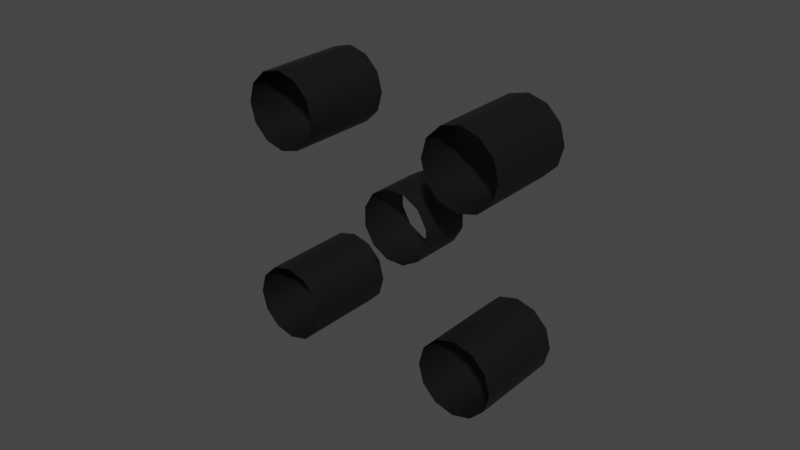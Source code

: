 # Source: PlugTemplate.blend  (saved by Blender 2.93.20; exported with 4.5.12 LTS)
import bpy
from mathutils import Matrix  # noqa: F401  (used for matrix-valued properties, if any)

bpy.ops.wm.read_factory_settings(use_empty=True)
scene = bpy.context.scene
scene.name = 'Scene'

# ---- collections
col_collection = bpy.data.collections.new('Collection'); scene.collection.children.link(col_collection)

# ---- materials (node trees are filled in below, after node groups)
mat_laser = bpy.data.materials.new('Laser')
mat_laser.use_transparent_shadow = False

# ---- material node trees
mat_laser.use_nodes = True; mat_laser.node_tree.nodes.clear()
_N = mat_laser.node_tree.nodes; _L = mat_laser.node_tree.links
n0 = _N.new('ShaderNodeBsdfPrincipled'); n0.name = 'Principled BSDF'; n0.location = (10, 300)
n0.distribution = 'GGX'
n0.subsurface_method = 'BURLEY'
n0.inputs[0].default_value = (0.004896, 0.004896, 0.004896, 1.0)
n0.inputs[3].default_value = 1.45
n0.inputs[27].default_value = (0.0, 0.0, 0.0, 1.0)
n0.inputs[28].default_value = 1.0
n1 = _N.new('ShaderNodeOutputMaterial'); n1.name = 'Material Output'; n1.location = (300, 300)
_L.new(n0.outputs[0], n1.inputs[0])
n1.is_active_output = True

# ---- world
world_world = bpy.data.worlds.new('World'); scene.world = world_world
world_world.use_nodes = True; world_world.node_tree.nodes.clear()
_N = world_world.node_tree.nodes; _L = world_world.node_tree.links
n0 = _N.new('ShaderNodeOutputWorld'); n0.name = 'World Output'; n0.location = (300, 300)
n1 = _N.new('ShaderNodeBackground'); n1.name = 'Background'; n1.location = (10, 300)
n1.inputs[0].default_value = (0.05088, 0.05088, 0.05088, 1.0)
_L.new(n1.outputs[0], n0.inputs[0])
n0.is_active_output = True
world_world.color = (0.05088, 0.05088, 0.05088)
world_world.use_sun_shadow = False
world_world.sun_shadow_jitter_overblur = 0.0

# ---- meshes
me_cylinder_001 = bpy.data.meshes.new('Cylinder.001')
me_cylinder_001.from_pydata([(-0.0115, 0.01392, -0.003081), (-0.008419, 0.01392, -0.008419), (-0.003081, 0.01392, -0.0115), (0.003081, 0.01392, -0.0115), (0.008419, 0.01392, -0.008419), (0.0115, 0.01392, -0.003081), (0.0115, 0.01392, 0.003081), (0.008419, 0.01392, 0.008419), (0.003081, 0.01392, 0.0115), (-0.003081, 0.01392, 0.0115), (-0.008419, 0.01392, 0.008419), (-0.0115, 0.01392, 0.003081), (-0.0115, -0.003627, -0.003081), (-0.008419, -0.003627, -0.008419), (-0.003081, -0.003627, -0.0115), (0.003081, -0.003627, -0.0115), (0.008419, -0.003627, -0.008419), (0.0115, -0.003627, -0.003081), (0.0115, -0.003627, 0.003081), (0.008419, -0.003627, 0.008419), (0.003081, -0.003627, 0.0115), (-0.003081, -0.003627, 0.0115), (-0.008419, -0.003627, 0.008419), (-0.0115, -0.003627, 0.003081), (0.032, 0.01392, -0.01969), (0.03815, 0.01392, -0.02134), (0.04266, 0.01392, -0.02585), (0.04431, 0.01392, -0.032), (0.04266, 0.01392, -0.03815), (0.03815, 0.01392, -0.04266), (0.032, 0.01392, -0.04431), (0.02585, 0.01392, -0.04266), (0.02134, 0.01392, -0.03815), (0.01969, 0.01392, -0.032), (0.02134, 0.01392, -0.02585), (0.02585, 0.01392, -0.02134), (0.032, -0.01649, -0.01969), (0.02585, -0.01649, -0.04266), (0.032, -0.01649, -0.04431), (0.03815, -0.01649, -0.04266), (0.03815, -0.01649, -0.02134), (0.02585, -0.01649, -0.02134), (0.02134, -0.01649, -0.02585), (0.01969, -0.01649, -0.032), (0.02134, -0.01649, -0.03815), (0.04266, -0.01649, -0.03815), (0.04431, -0.01649, -0.032), (0.04266, -0.01649, -0.02585), (-0.032, 0.01392, -0.01969), (-0.03815, 0.01392, -0.02134), (-0.04266, 0.01392, -0.02585), (-0.04431, 0.01392, -0.032), (-0.04266, 0.01392, -0.03815), (-0.03815, 0.01392, -0.04266), (-0.032, 0.01392, -0.04431), (-0.02585, 0.01392, -0.04266), (-0.02134, 0.01392, -0.03815), (-0.01969, 0.01392, -0.032), (-0.02134, 0.01392, -0.02585), (-0.02585, 0.01392, -0.02134), (-0.032, -0.01649, -0.01969), (-0.02585, -0.01649, -0.04266), (-0.032, -0.01649, -0.04431), (-0.03815, -0.01649, -0.04266), (-0.03815, -0.01649, -0.02134), (-0.02585, -0.01649, -0.02134), (-0.02134, -0.01649, -0.02585), (-0.01969, -0.01649, -0.032), (-0.02134, -0.01649, -0.03815), (-0.04266, -0.01649, -0.03815), (-0.04431, -0.01649, -0.032), (-0.04266, -0.01649, -0.02585), (0.032, 0.01392, 0.01969), (0.03815, 0.01392, 0.02134), (0.04266, 0.01392, 0.02585), (0.04431, 0.01392, 0.032), (0.04266, 0.01392, 0.03815), (0.03815, 0.01392, 0.04266), (0.032, 0.01392, 0.04431), (0.02585, 0.01392, 0.04266), (0.02134, 0.01392, 0.03815), (0.01969, 0.01392, 0.032), (0.02134, 0.01392, 0.02585), (0.02585, 0.01392, 0.02134), (0.032, -0.01649, 0.01969), (0.02585, -0.01649, 0.04266), (0.032, -0.01649, 0.04431), (0.03815, -0.01649, 0.04266), (0.03815, -0.01649, 0.02134), (0.02585, -0.01649, 0.02134), (0.02134, -0.01649, 0.02585), (0.01969, -0.01649, 0.032), (0.02134, -0.01649, 0.03815), (0.04266, -0.01649, 0.03815), (0.04431, -0.01649, 0.032), (0.04266, -0.01649, 0.02585), (-0.032, 0.01392, 0.01969), (-0.03815, 0.01392, 0.02134), (-0.04266, 0.01392, 0.02585), (-0.04431, 0.01392, 0.032), (-0.04266, 0.01392, 0.03815), (-0.03815, 0.01392, 0.04266), (-0.032, 0.01392, 0.04431), (-0.02585, 0.01392, 0.04266), (-0.02134, 0.01392, 0.03815), (-0.01969, 0.01392, 0.032), (-0.02134, 0.01392, 0.02585), (-0.02585, 0.01392, 0.02134), (-0.032, -0.01649, 0.01969), (-0.02585, -0.01649, 0.04266), (-0.032, -0.01649, 0.04431), (-0.03815, -0.01649, 0.04266), (-0.03815, -0.01649, 0.02134), (-0.02585, -0.01649, 0.02134), (-0.02134, -0.01649, 0.02585), (-0.01969, -0.01649, 0.032), (-0.02134, -0.01649, 0.03815), (-0.04266, -0.01649, 0.03815), (-0.04431, -0.01649, 0.032), (-0.04266, -0.01649, 0.02585)], [], [(0, 1, 13, 12), (1, 2, 14, 13), (2, 3, 15, 14), (3, 4, 16, 15), (4, 5, 17, 16), (5, 6, 18, 17), (6, 7, 19, 18), (7, 8, 20, 19), (8, 9, 21, 20), (9, 10, 22, 21), (10, 11, 23, 22), (23, 11, 0, 12), (48, 49, 64, 60), (35, 41, 36, 24), (34, 42, 41, 35), (33, 43, 42, 34), (32, 44, 43, 33), (31, 37, 44, 32), (30, 38, 37, 31), (29, 39, 38, 30), (28, 45, 39, 29), (27, 46, 45, 28), (26, 47, 46, 27), (25, 40, 47, 26), (96, 108, 112, 97), (59, 48, 60, 65), (58, 59, 65, 66), (57, 58, 66, 67), (56, 57, 67, 68), (55, 56, 68, 61), (54, 55, 61, 62), (53, 54, 62, 63), (52, 53, 63, 69), (51, 52, 69, 70), (50, 51, 70, 71), (49, 50, 71, 64), (83, 72, 84, 89), (82, 83, 89, 90), (81, 82, 90, 91), (80, 81, 91, 92), (79, 80, 92, 85), (78, 79, 85, 86), (77, 78, 86, 87), (76, 77, 87, 93), (75, 76, 93, 94), (74, 75, 94, 95), (73, 74, 95, 88), (72, 73, 88, 84), (107, 113, 108, 96), (106, 114, 113, 107), (105, 115, 114, 106), (104, 116, 115, 105), (103, 109, 116, 104), (102, 110, 109, 103), (101, 111, 110, 102), (100, 117, 111, 101), (99, 118, 117, 100), (98, 119, 118, 99), (97, 112, 119, 98), (24, 36, 40, 25)])
me_cylinder_001.polygons.foreach_set('use_smooth', [True] * 60)
_uv = me_cylinder_001.uv_layers.new(name='UVMap')
_uv.uv.foreach_set('vector', [0.9583, 1.0, 0.875, 1.0, 0.875, 0.5, 0.9583, 0.5, 0.875, 1.0, 0.7917, 1.0, 0.7917, 0.5, 0.875, 0.5, 0.7917, 1.0, 0.7083, 1.0, 0.7083, 0.5, 0.7917, 0.5, 0.7083, 1.0, 0.625, 1.0, 0.625, 0.5, 0.7083, 0.5, 0.625, 1.0, 0.5417, 1.0, 0.5417, 0.5, 0.625, 0.5, 0.5417, 1.0, 0.4583, 1.0, 0.4583, 0.5, 0.5417, 0.5, 0.4583, 1.0, 0.375, 1.0, 0.375, 0.5, 0.4583, 0.5, 0.375, 1.0, 0.2917, 1.0, 0.2917, 0.5, 0.375, 0.5, 0.2917, 1.0, 0.2083, 1.0, 0.2083, 0.5, 0.2917, 0.5, 0.2083, 1.0, 0.125, 1.0, 0.125, 0.5, 0.2083, 0.5, 0.125, 1.0, 0.04167, 1.0, 0.04167, 0.5, 0.125, 0.5, 0.04167, 0.5, 0.04167, 1.0, 0.9583, 1.0, 0.9583, 0.5, 1.0, 0.5, 0.9167, 0.5, 0.9167, 0.6284, 1.0, 0.6284, 0.08333, 0.5, 0.08333, 0.6284, 3.763e-07, 0.6284, 3.763e-07, 0.5, 0.1667, 0.5, 0.1667, 0.6284, 0.08333, 0.6284, 0.08333, 0.5, 0.25, 0.5, 0.25, 0.6284, 0.1667, 0.6284, 0.1667, 0.5, 0.3333, 0.5, 0.3333, 0.6284, 0.25, 0.6284, 0.25, 0.5, 0.4167, 0.5, 0.4167, 0.6284, 0.3333, 0.6284, 0.3333, 0.5, 0.5, 0.5, 0.5, 0.6284, 0.4167, 0.6284, 0.4167, 0.5, 0.5833, 0.5, 0.5833, 0.6284, 0.5, 0.6284, 0.5, 0.5, 0.6667, 0.5, 0.6667, 0.6284, 0.5833, 0.6284, 0.5833, 0.5, 0.75, 0.5, 0.75, 0.6284, 0.6667, 0.6284, 0.6667, 0.5, 0.8333, 0.5, 0.8333, 0.6284, 0.75, 0.6284, 0.75, 0.5, 0.9167, 0.5, 0.9167, 0.6284, 0.8333, 0.6284, 0.8333, 0.5, 1.0, 0.5, 1.0, 0.6284, 0.9167, 0.6284, 0.9167, 0.5, 0.08333, 0.5, 3.763e-07, 0.5, 3.763e-07, 0.6284, 0.08333, 0.6284, 0.1667, 0.5, 0.08333, 0.5, 0.08333, 0.6284, 0.1667, 0.6284, 0.25, 0.5, 0.1667, 0.5, 0.1667, 0.6284, 0.25, 0.6284, 0.3333, 0.5, 0.25, 0.5, 0.25, 0.6284, 0.3333, 0.6284, 0.4167, 0.5, 0.3333, 0.5, 0.3333, 0.6284, 0.4167, 0.6284, 0.5, 0.5, 0.4167, 0.5, 0.4167, 0.6284, 0.5, 0.6284, 0.5833, 0.5, 0.5, 0.5, 0.5, 0.6284, 0.5833, 0.6284, 0.6667, 0.5, 0.5833, 0.5, 0.5833, 0.6284, 0.6667, 0.6284, 0.75, 0.5, 0.6667, 0.5, 0.6667, 0.6284, 0.75, 0.6284, 0.8333, 0.5, 0.75, 0.5, 0.75, 0.6284, 0.8333, 0.6284, 0.9167, 0.5, 0.8333, 0.5, 0.8333, 0.6284, 0.9167, 0.6284, 0.08333, 0.5, 3.763e-07, 0.5, 3.763e-07, 0.6284, 0.08333, 0.6284, 0.1667, 0.5, 0.08333, 0.5, 0.08333, 0.6284, 0.1667, 0.6284, 0.25, 0.5, 0.1667, 0.5, 0.1667, 0.6284, 0.25, 0.6284, 0.3333, 0.5, 0.25, 0.5, 0.25, 0.6284, 0.3333, 0.6284, 0.4167, 0.5, 0.3333, 0.5, 0.3333, 0.6284, 0.4167, 0.6284, 0.5, 0.5, 0.4167, 0.5, 0.4167, 0.6284, 0.5, 0.6284, 0.5833, 0.5, 0.5, 0.5, 0.5, 0.6284, 0.5833, 0.6284, 0.6667, 0.5, 0.5833, 0.5, 0.5833, 0.6284, 0.6667, 0.6284, 0.75, 0.5, 0.6667, 0.5, 0.6667, 0.6284, 0.75, 0.6284, 0.8333, 0.5, 0.75, 0.5, 0.75, 0.6284, 0.8333, 0.6284, 0.9167, 0.5, 0.8333, 0.5, 0.8333, 0.6284, 0.9167, 0.6284, 1.0, 0.5, 0.9167, 0.5, 0.9167, 0.6284, 1.0, 0.6284, 0.08333, 0.5, 0.08333, 0.6284, 3.763e-07, 0.6284, 3.763e-07, 0.5, 0.1667, 0.5, 0.1667, 0.6284, 0.08333, 0.6284, 0.08333, 0.5, 0.25, 0.5, 0.25, 0.6284, 0.1667, 0.6284, 0.1667, 0.5, 0.3333, 0.5, 0.3333, 0.6284, 0.25, 0.6284, 0.25, 0.5, 0.4167, 0.5, 0.4167, 0.6284, 0.3333, 0.6284, 0.3333, 0.5, 0.5, 0.5, 0.5, 0.6284, 0.4167, 0.6284, 0.4167, 0.5, 0.5833, 0.5, 0.5833, 0.6284, 0.5, 0.6284, 0.5, 0.5, 0.6667, 0.5, 0.6667, 0.6284, 0.5833, 0.6284, 0.5833, 0.5, 0.75, 0.5, 0.75, 0.6284, 0.6667, 0.6284, 0.6667, 0.5, 0.8333, 0.5, 0.8333, 0.6284, 0.75, 0.6284, 0.75, 0.5, 0.9167, 0.5, 0.9167, 0.6284, 0.8333, 0.6284, 0.8333, 0.5, 1.0, 0.5, 1.0, 0.6284, 0.9167, 0.6284, 0.9167, 0.5])
me_cylinder_001.materials.append(mat_laser)
me_cylinder_001.use_remesh_fix_poles = True
me_cylinder_001.use_remesh_preserve_attributes = False
me_cylinder_001.update()

# ---- objects
ob_holes_001 = bpy.data.objects.new('Holes.001', me_cylinder_001)

# ---- transforms, parenting, visibility, modifiers, constraints
ob_holes_001.location = (0.0, 0.0, 0.0)

# ---- collection membership
col_collection.objects.link(ob_holes_001)

# ---- scene / render settings (as saved in the file)
scene.frame_start = 1; scene.frame_end = 250; scene.frame_set(1)
scene.render.engine = 'BLENDER_EEVEE_NEXT'
scene.cycles.use_denoising = False
scene.cycles.samples = 128
scene.cycles.sampling_pattern = 'TABULATED_SOBOL'
scene.cycles.use_adaptive_sampling = False
scene.cycles.use_light_tree = False
scene.view_settings.view_transform = 'Filmic'
bpy.context.view_layer.update()

# ---- added for rendering (the .blend has no active camera and no usable light): camera, sun
cam_auto = bpy.data.cameras.new('AutoCamera')
cam_auto.lens = 50.0
cam_auto.sensor_width = 36.0
cam_auto.clip_end = 1000.0
ob_auto_camera = bpy.data.objects.new('AutoCamera', cam_auto)
scene.collection.objects.link(ob_auto_camera)
ob_auto_camera.location = (0.185045, -0.22334, 0.148036)
ob_auto_camera.rotation_euler = (1.09748, -7.21219e-08, 0.694738)
scene.camera = ob_auto_camera
light_auto_sun = bpy.data.lights.new('AutoSun', 'SUN')
light_auto_sun.energy = 3.0
light_auto_sun.angle = 0.0523599
ob_auto_sun = bpy.data.objects.new('AutoSun', light_auto_sun)
scene.collection.objects.link(ob_auto_sun)
ob_auto_sun.rotation_euler = (0.872665, 0.174533, 0.523599)
bpy.context.view_layer.update()
